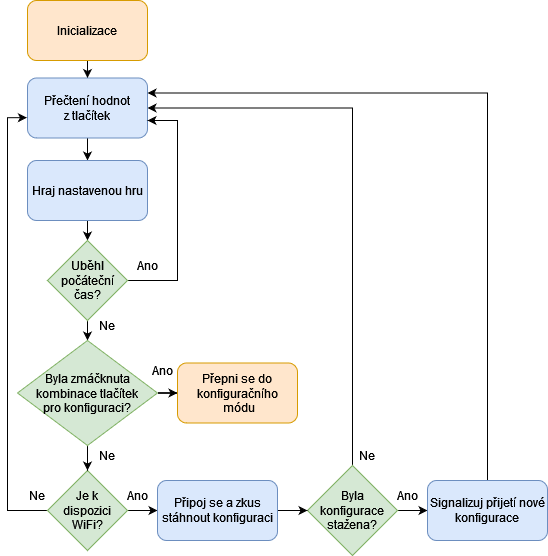

The diagram above was exported from draw.io. Its source (the exported page's mxGraphModel, read from the mxfile embedded in the PNG):
<mxGraphModel dx="1434" dy="792" grid="1" gridSize="10" guides="1" tooltips="1" connect="1" arrows="1" fold="1" page="1" pageScale="1" pageWidth="827" pageHeight="1169" math="0" shadow="0">
  <root>
    <mxCell id="0" />
    <mxCell id="1" parent="0" />
    <mxCell id="ogMmAw-v47WA5XelZpfH-43" style="edgeStyle=orthogonalEdgeStyle;rounded=0;orthogonalLoop=1;jettySize=auto;html=1;entryX=1;entryY=0.5;entryDx=0;entryDy=0;" edge="1" parent="1" source="ogMmAw-v47WA5XelZpfH-2" target="ogMmAw-v47WA5XelZpfH-4">
      <mxGeometry relative="1" as="geometry">
        <Array as="points">
          <mxPoint x="935" y="308" />
        </Array>
      </mxGeometry>
    </mxCell>
    <mxCell id="ogMmAw-v47WA5XelZpfH-46" style="edgeStyle=orthogonalEdgeStyle;rounded=0;orthogonalLoop=1;jettySize=auto;html=1;entryX=0;entryY=0.5;entryDx=0;entryDy=0;" edge="1" parent="1" source="ogMmAw-v47WA5XelZpfH-2" target="ogMmAw-v47WA5XelZpfH-23">
      <mxGeometry relative="1" as="geometry" />
    </mxCell>
    <mxCell id="ogMmAw-v47WA5XelZpfH-2" value="Byla konfigurace stažena?" style="rhombus;whiteSpace=wrap;html=1;fillColor=#d5e8d4;strokeColor=#82b366;" vertex="1" parent="1">
      <mxGeometry x="890" y="665" width="90" height="90" as="geometry" />
    </mxCell>
    <mxCell id="ogMmAw-v47WA5XelZpfH-37" style="edgeStyle=orthogonalEdgeStyle;rounded=0;orthogonalLoop=1;jettySize=auto;html=1;" edge="1" parent="1" source="ogMmAw-v47WA5XelZpfH-3" target="ogMmAw-v47WA5XelZpfH-4">
      <mxGeometry relative="1" as="geometry" />
    </mxCell>
    <mxCell id="ogMmAw-v47WA5XelZpfH-3" value="Inicializace" style="rounded=1;whiteSpace=wrap;html=1;fillColor=#ffe6cc;strokeColor=#d79b00;" vertex="1" parent="1">
      <mxGeometry x="610" y="200" width="120" height="60" as="geometry" />
    </mxCell>
    <mxCell id="ogMmAw-v47WA5XelZpfH-38" style="edgeStyle=orthogonalEdgeStyle;rounded=0;orthogonalLoop=1;jettySize=auto;html=1;" edge="1" parent="1" source="ogMmAw-v47WA5XelZpfH-4" target="ogMmAw-v47WA5XelZpfH-5">
      <mxGeometry relative="1" as="geometry" />
    </mxCell>
    <mxCell id="ogMmAw-v47WA5XelZpfH-4" value="&lt;div&gt;Přečtení hodnot &lt;br&gt;&lt;/div&gt;&lt;div&gt;z tlačítek&lt;/div&gt;" style="rounded=1;whiteSpace=wrap;html=1;fillColor=#dae8fc;strokeColor=#6c8ebf;" vertex="1" parent="1">
      <mxGeometry x="610" y="277.5" width="120" height="60" as="geometry" />
    </mxCell>
    <mxCell id="ogMmAw-v47WA5XelZpfH-39" style="edgeStyle=orthogonalEdgeStyle;rounded=0;orthogonalLoop=1;jettySize=auto;html=1;entryX=0.5;entryY=0;entryDx=0;entryDy=0;" edge="1" parent="1" source="ogMmAw-v47WA5XelZpfH-5" target="ogMmAw-v47WA5XelZpfH-6">
      <mxGeometry relative="1" as="geometry" />
    </mxCell>
    <mxCell id="ogMmAw-v47WA5XelZpfH-5" value="Hraj nastavenou hru" style="rounded=1;whiteSpace=wrap;html=1;fillColor=#dae8fc;strokeColor=#6c8ebf;" vertex="1" parent="1">
      <mxGeometry x="610" y="360" width="120" height="60" as="geometry" />
    </mxCell>
    <mxCell id="ogMmAw-v47WA5XelZpfH-8" style="edgeStyle=orthogonalEdgeStyle;rounded=0;orthogonalLoop=1;jettySize=auto;html=1;" edge="1" parent="1" source="ogMmAw-v47WA5XelZpfH-6">
      <mxGeometry relative="1" as="geometry">
        <mxPoint x="730" y="320" as="targetPoint" />
        <Array as="points">
          <mxPoint x="760" y="480" />
          <mxPoint x="760" y="320" />
          <mxPoint x="730" y="320" />
        </Array>
      </mxGeometry>
    </mxCell>
    <mxCell id="ogMmAw-v47WA5XelZpfH-35" style="edgeStyle=orthogonalEdgeStyle;rounded=0;orthogonalLoop=1;jettySize=auto;html=1;entryX=0.5;entryY=0;entryDx=0;entryDy=0;" edge="1" parent="1" source="ogMmAw-v47WA5XelZpfH-6" target="ogMmAw-v47WA5XelZpfH-14">
      <mxGeometry relative="1" as="geometry" />
    </mxCell>
    <mxCell id="ogMmAw-v47WA5XelZpfH-6" value="Uběhl počáteční čas?" style="rhombus;whiteSpace=wrap;html=1;fillColor=#d5e8d4;strokeColor=#82b366;" vertex="1" parent="1">
      <mxGeometry x="630" y="440" width="80" height="80" as="geometry" />
    </mxCell>
    <mxCell id="ogMmAw-v47WA5XelZpfH-7" value="Ano" style="text;html=1;strokeColor=none;fillColor=none;align=center;verticalAlign=middle;whiteSpace=wrap;rounded=0;" vertex="1" parent="1">
      <mxGeometry x="700" y="450" width="60" height="30" as="geometry" />
    </mxCell>
    <mxCell id="ogMmAw-v47WA5XelZpfH-9" value="Ne" style="text;html=1;strokeColor=none;fillColor=none;align=center;verticalAlign=middle;whiteSpace=wrap;rounded=0;" vertex="1" parent="1">
      <mxGeometry x="660" y="510" width="60" height="30" as="geometry" />
    </mxCell>
    <mxCell id="ogMmAw-v47WA5XelZpfH-12" style="edgeStyle=orthogonalEdgeStyle;rounded=0;orthogonalLoop=1;jettySize=auto;html=1;entryX=-0.005;entryY=0.661;entryDx=0;entryDy=0;entryPerimeter=0;" edge="1" parent="1" source="ogMmAw-v47WA5XelZpfH-10" target="ogMmAw-v47WA5XelZpfH-4">
      <mxGeometry relative="1" as="geometry">
        <Array as="points">
          <mxPoint x="590" y="710" />
          <mxPoint x="590" y="317" />
        </Array>
      </mxGeometry>
    </mxCell>
    <mxCell id="ogMmAw-v47WA5XelZpfH-41" style="edgeStyle=orthogonalEdgeStyle;rounded=0;orthogonalLoop=1;jettySize=auto;html=1;entryX=0;entryY=0.5;entryDx=0;entryDy=0;" edge="1" parent="1" source="ogMmAw-v47WA5XelZpfH-10" target="ogMmAw-v47WA5XelZpfH-22">
      <mxGeometry relative="1" as="geometry" />
    </mxCell>
    <mxCell id="ogMmAw-v47WA5XelZpfH-10" value="&lt;div&gt;Je k &lt;br&gt;&lt;/div&gt;&lt;div&gt;dispozici WiFi?&lt;/div&gt;" style="rhombus;whiteSpace=wrap;html=1;fillColor=#d5e8d4;strokeColor=#82b366;" vertex="1" parent="1">
      <mxGeometry x="630" y="670" width="80" height="80" as="geometry" />
    </mxCell>
    <mxCell id="ogMmAw-v47WA5XelZpfH-11" value="Ne" style="text;html=1;strokeColor=none;fillColor=none;align=center;verticalAlign=middle;whiteSpace=wrap;rounded=0;" vertex="1" parent="1">
      <mxGeometry x="590" y="680" width="60" height="30" as="geometry" />
    </mxCell>
    <mxCell id="ogMmAw-v47WA5XelZpfH-20" style="edgeStyle=orthogonalEdgeStyle;rounded=0;orthogonalLoop=1;jettySize=auto;html=1;entryX=0.5;entryY=0;entryDx=0;entryDy=0;" edge="1" parent="1" source="ogMmAw-v47WA5XelZpfH-14" target="ogMmAw-v47WA5XelZpfH-10">
      <mxGeometry relative="1" as="geometry" />
    </mxCell>
    <mxCell id="ogMmAw-v47WA5XelZpfH-40" style="edgeStyle=orthogonalEdgeStyle;rounded=0;orthogonalLoop=1;jettySize=auto;html=1;entryX=0;entryY=0.5;entryDx=0;entryDy=0;" edge="1" parent="1" source="ogMmAw-v47WA5XelZpfH-14" target="ogMmAw-v47WA5XelZpfH-17">
      <mxGeometry relative="1" as="geometry" />
    </mxCell>
    <mxCell id="ogMmAw-v47WA5XelZpfH-14" value="&lt;div&gt;Byla zmáčknuta kombinace tlačítek &lt;br&gt;&lt;/div&gt;&lt;div&gt;pro konfiguraci?&lt;/div&gt;" style="rhombus;whiteSpace=wrap;html=1;fillColor=#d5e8d4;strokeColor=#82b366;" vertex="1" parent="1">
      <mxGeometry x="600" y="540" width="140" height="105" as="geometry" />
    </mxCell>
    <mxCell id="ogMmAw-v47WA5XelZpfH-17" value="&lt;div&gt;Přepni se do konfiguračního&lt;/div&gt;&lt;div&gt;&amp;nbsp;módu&lt;/div&gt;" style="rounded=1;whiteSpace=wrap;html=1;fillColor=#ffe6cc;strokeColor=#d79b00;" vertex="1" parent="1">
      <mxGeometry x="760" y="562.5" width="120" height="60" as="geometry" />
    </mxCell>
    <mxCell id="ogMmAw-v47WA5XelZpfH-18" value="Ano" style="text;html=1;strokeColor=none;fillColor=none;align=center;verticalAlign=middle;whiteSpace=wrap;rounded=0;" vertex="1" parent="1">
      <mxGeometry x="715" y="555" width="60" height="30" as="geometry" />
    </mxCell>
    <mxCell id="ogMmAw-v47WA5XelZpfH-21" value="Ne" style="text;html=1;strokeColor=none;fillColor=none;align=center;verticalAlign=middle;whiteSpace=wrap;rounded=0;" vertex="1" parent="1">
      <mxGeometry x="660" y="640" width="60" height="30" as="geometry" />
    </mxCell>
    <mxCell id="ogMmAw-v47WA5XelZpfH-42" style="edgeStyle=orthogonalEdgeStyle;rounded=0;orthogonalLoop=1;jettySize=auto;html=1;entryX=0;entryY=0.5;entryDx=0;entryDy=0;" edge="1" parent="1" source="ogMmAw-v47WA5XelZpfH-22" target="ogMmAw-v47WA5XelZpfH-2">
      <mxGeometry relative="1" as="geometry" />
    </mxCell>
    <mxCell id="ogMmAw-v47WA5XelZpfH-22" value="Připoj se a zkus stáhnout konfiguraci" style="rounded=1;whiteSpace=wrap;html=1;fillColor=#dae8fc;strokeColor=#6c8ebf;" vertex="1" parent="1">
      <mxGeometry x="740" y="680" width="120" height="60" as="geometry" />
    </mxCell>
    <mxCell id="ogMmAw-v47WA5XelZpfH-47" style="edgeStyle=orthogonalEdgeStyle;rounded=0;orthogonalLoop=1;jettySize=auto;html=1;entryX=1;entryY=0.25;entryDx=0;entryDy=0;" edge="1" parent="1" source="ogMmAw-v47WA5XelZpfH-23" target="ogMmAw-v47WA5XelZpfH-4">
      <mxGeometry relative="1" as="geometry">
        <Array as="points">
          <mxPoint x="1070" y="293" />
        </Array>
      </mxGeometry>
    </mxCell>
    <mxCell id="ogMmAw-v47WA5XelZpfH-23" value="Signalizuj přijetí nové konfigurace" style="rounded=1;whiteSpace=wrap;html=1;fillColor=#dae8fc;strokeColor=#6c8ebf;" vertex="1" parent="1">
      <mxGeometry x="1010" y="680" width="120" height="60" as="geometry" />
    </mxCell>
    <mxCell id="ogMmAw-v47WA5XelZpfH-29" value="Ne" style="text;html=1;strokeColor=none;fillColor=none;align=center;verticalAlign=middle;whiteSpace=wrap;rounded=0;" vertex="1" parent="1">
      <mxGeometry x="920" y="640" width="60" height="30" as="geometry" />
    </mxCell>
    <mxCell id="ogMmAw-v47WA5XelZpfH-32" value="Ano" style="text;html=1;strokeColor=none;fillColor=none;align=center;verticalAlign=middle;whiteSpace=wrap;rounded=0;" vertex="1" parent="1">
      <mxGeometry x="690" y="680" width="60" height="30" as="geometry" />
    </mxCell>
    <mxCell id="ogMmAw-v47WA5XelZpfH-48" value="Ano" style="text;html=1;strokeColor=none;fillColor=none;align=center;verticalAlign=middle;whiteSpace=wrap;rounded=0;" vertex="1" parent="1">
      <mxGeometry x="960" y="680" width="60" height="30" as="geometry" />
    </mxCell>
  </root>
</mxGraphModel>